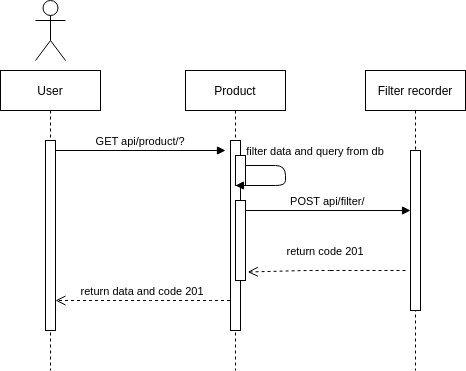

The diagram above was exported from draw.io. Its source (the exported page's mxGraphModel, read from the mxfile embedded in the PNG):
<mxGraphModel dx="934" dy="519" grid="1" gridSize="5" guides="1" tooltips="1" connect="1" arrows="1" fold="1" page="1" pageScale="1" pageWidth="850" pageHeight="1100" math="0" shadow="0">
  <root>
    <mxCell id="0" />
    <mxCell id="1" parent="0" />
    <mxCell id="3nuBFxr9cyL0pnOWT2aG-1" value="Product" style="shape=umlLifeline;perimeter=lifelinePerimeter;container=1;collapsible=0;recursiveResize=0;rounded=0;shadow=0;strokeWidth=1;" parent="1" vertex="1">
      <mxGeometry x="305" y="100" width="100" height="300" as="geometry" />
    </mxCell>
    <mxCell id="3nuBFxr9cyL0pnOWT2aG-2" value="" style="points=[];perimeter=orthogonalPerimeter;rounded=0;shadow=0;strokeWidth=1;" parent="3nuBFxr9cyL0pnOWT2aG-1" vertex="1">
      <mxGeometry x="45" y="70" width="10" height="190" as="geometry" />
    </mxCell>
    <mxCell id="3nuBFxr9cyL0pnOWT2aG-4" value="" style="points=[];perimeter=orthogonalPerimeter;rounded=0;shadow=0;strokeWidth=1;" parent="3nuBFxr9cyL0pnOWT2aG-1" vertex="1">
      <mxGeometry x="50" y="130" width="10" height="80" as="geometry" />
    </mxCell>
    <mxCell id="ptJgZ4-LZ8ssUu7MJcdr-12" value="" style="points=[];perimeter=orthogonalPerimeter;rounded=0;shadow=0;strokeWidth=1;" vertex="1" parent="3nuBFxr9cyL0pnOWT2aG-1">
      <mxGeometry x="50" y="85" width="10" height="30" as="geometry" />
    </mxCell>
    <mxCell id="3nuBFxr9cyL0pnOWT2aG-5" value="Filter recorder" style="shape=umlLifeline;perimeter=lifelinePerimeter;container=1;collapsible=0;recursiveResize=0;rounded=0;shadow=0;strokeWidth=1;" parent="1" vertex="1">
      <mxGeometry x="485" y="100" width="100" height="300" as="geometry" />
    </mxCell>
    <mxCell id="3nuBFxr9cyL0pnOWT2aG-6" value="" style="points=[];perimeter=orthogonalPerimeter;rounded=0;shadow=0;strokeWidth=1;" parent="3nuBFxr9cyL0pnOWT2aG-5" vertex="1">
      <mxGeometry x="45" y="80" width="10" height="160" as="geometry" />
    </mxCell>
    <mxCell id="3nuBFxr9cyL0pnOWT2aG-7" value="return code 201" style="verticalAlign=bottom;endArrow=open;dashed=1;endSize=8;shadow=0;strokeWidth=1;entryX=1.221;entryY=0.894;entryDx=0;entryDy=0;entryPerimeter=0;" parent="1" target="3nuBFxr9cyL0pnOWT2aG-4" edge="1">
      <mxGeometry x="0.1248" y="-10" relative="1" as="geometry">
        <mxPoint x="370" y="300" as="targetPoint" />
        <mxPoint x="525" y="300" as="sourcePoint" />
        <Array as="points">
          <mxPoint x="505" y="300" />
          <mxPoint x="445" y="300" />
          <mxPoint x="455" y="300" />
          <mxPoint x="425" y="300" />
        </Array>
        <mxPoint as="offset" />
      </mxGeometry>
    </mxCell>
    <mxCell id="ptJgZ4-LZ8ssUu7MJcdr-1" value="" style="shape=umlActor;verticalLabelPosition=bottom;verticalAlign=top;html=1;outlineConnect=0;" vertex="1" parent="1">
      <mxGeometry x="155" y="30" width="30" height="60" as="geometry" />
    </mxCell>
    <mxCell id="ptJgZ4-LZ8ssUu7MJcdr-5" value="User" style="shape=umlLifeline;perimeter=lifelinePerimeter;container=1;collapsible=0;recursiveResize=0;rounded=0;shadow=0;strokeWidth=1;size=40;" vertex="1" parent="1">
      <mxGeometry x="120" y="100" width="100" height="300" as="geometry" />
    </mxCell>
    <mxCell id="ptJgZ4-LZ8ssUu7MJcdr-6" value="" style="points=[];perimeter=orthogonalPerimeter;rounded=0;shadow=0;strokeWidth=1;" vertex="1" parent="ptJgZ4-LZ8ssUu7MJcdr-5">
      <mxGeometry x="45" y="70" width="10" height="190" as="geometry" />
    </mxCell>
    <mxCell id="ptJgZ4-LZ8ssUu7MJcdr-10" value="GET api/product/?" style="verticalAlign=bottom;endArrow=block;entryX=0;entryY=0;shadow=0;strokeWidth=1;" edge="1" parent="ptJgZ4-LZ8ssUu7MJcdr-5">
      <mxGeometry relative="1" as="geometry">
        <mxPoint x="55" y="80.00000000000011" as="sourcePoint" />
        <mxPoint x="225" y="80.00000000000011" as="targetPoint" />
      </mxGeometry>
    </mxCell>
    <mxCell id="ptJgZ4-LZ8ssUu7MJcdr-13" value="filter data and query from db" style="verticalAlign=bottom;endArrow=block;shadow=0;strokeWidth=1;" edge="1" parent="1" target="3nuBFxr9cyL0pnOWT2aG-1">
      <mxGeometry x="-0.2721" y="30" relative="1" as="geometry">
        <mxPoint x="365" y="195.0000000000001" as="sourcePoint" />
        <mxPoint x="420" y="220" as="targetPoint" />
        <Array as="points">
          <mxPoint x="405" y="195" />
          <mxPoint x="405" y="215" />
        </Array>
        <mxPoint y="-5" as="offset" />
      </mxGeometry>
    </mxCell>
    <mxCell id="ptJgZ4-LZ8ssUu7MJcdr-14" value="POST api/filter/" style="verticalAlign=bottom;endArrow=block;shadow=0;strokeWidth=1;" edge="1" parent="1">
      <mxGeometry relative="1" as="geometry">
        <mxPoint x="365" y="240.0000000000001" as="sourcePoint" />
        <mxPoint x="530" y="240" as="targetPoint" />
      </mxGeometry>
    </mxCell>
    <mxCell id="ptJgZ4-LZ8ssUu7MJcdr-15" value="return data and code 201" style="verticalAlign=bottom;endArrow=open;dashed=1;endSize=8;shadow=0;strokeWidth=1;" edge="1" parent="1">
      <mxGeometry relative="1" as="geometry">
        <mxPoint x="175" y="330" as="targetPoint" />
        <mxPoint x="349.5" y="330" as="sourcePoint" />
        <Array as="points">
          <mxPoint x="320" y="330" />
          <mxPoint x="260" y="330" />
        </Array>
      </mxGeometry>
    </mxCell>
  </root>
</mxGraphModel>